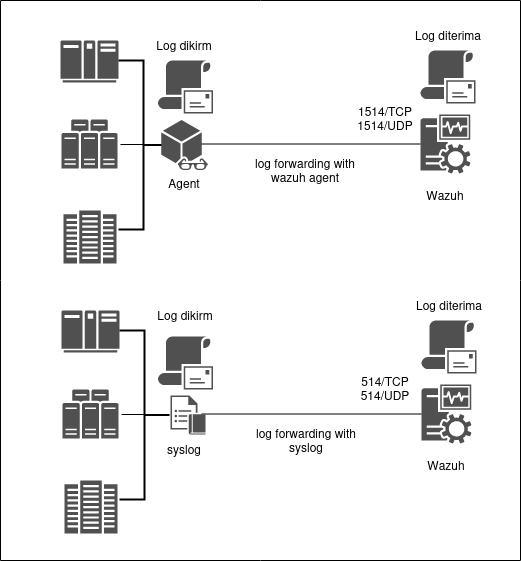

The diagram above was exported from draw.io. Its source (the exported page's mxGraphModel, read from the mxfile embedded in the PNG):
<mxGraphModel dx="880" dy="444" grid="1" gridSize="10" guides="1" tooltips="1" connect="1" arrows="1" fold="1" page="1" pageScale="1" pageWidth="850" pageHeight="1100" math="0" shadow="0">
  <root>
    <mxCell id="0" />
    <mxCell id="1" parent="0" />
    <mxCell id="CCNRII8V2ap3YlzHVFqY-1" value="" style="sketch=0;pointerEvents=1;shadow=0;dashed=0;html=1;strokeColor=none;fillColor=#505050;labelPosition=center;verticalLabelPosition=bottom;verticalAlign=top;outlineConnect=0;align=center;shape=mxgraph.office.servers.mainframe;" parent="1" vertex="1">
      <mxGeometry x="180" y="120" width="58" height="42" as="geometry" />
    </mxCell>
    <mxCell id="CCNRII8V2ap3YlzHVFqY-2" value="" style="sketch=0;pointerEvents=1;shadow=0;dashed=0;html=1;strokeColor=none;fillColor=#505050;labelPosition=center;verticalLabelPosition=bottom;verticalAlign=top;outlineConnect=0;align=center;shape=mxgraph.office.servers.server_farm;" parent="1" vertex="1">
      <mxGeometry x="181" y="199" width="56" height="49" as="geometry" />
    </mxCell>
    <mxCell id="CCNRII8V2ap3YlzHVFqY-4" value="" style="sketch=0;pointerEvents=1;shadow=0;dashed=0;html=1;strokeColor=none;fillColor=#505050;labelPosition=center;verticalLabelPosition=bottom;verticalAlign=top;outlineConnect=0;align=center;shape=mxgraph.office.servers.monitoring_sql_reporting_services;" parent="1" vertex="1">
      <mxGeometry x="540" y="194" width="50" height="59" as="geometry" />
    </mxCell>
    <mxCell id="CCNRII8V2ap3YlzHVFqY-5" value="" style="sketch=0;pointerEvents=1;shadow=0;dashed=0;html=1;strokeColor=none;fillColor=#505050;labelPosition=center;verticalLabelPosition=bottom;verticalAlign=top;outlineConnect=0;align=center;shape=mxgraph.office.servers.datacenter;" parent="1" vertex="1">
      <mxGeometry x="183" y="290" width="53" height="53" as="geometry" />
    </mxCell>
    <mxCell id="CCNRII8V2ap3YlzHVFqY-6" value="" style="strokeWidth=2;html=1;shape=mxgraph.flowchart.annotation_2;align=left;labelPosition=right;pointerEvents=1;rotation=-180;" parent="1" vertex="1">
      <mxGeometry x="238" y="140" width="50" height="169" as="geometry" />
    </mxCell>
    <mxCell id="CCNRII8V2ap3YlzHVFqY-9" value="" style="endArrow=none;html=1;rounded=0;entryX=0.5;entryY=0.497;entryDx=0;entryDy=0;entryPerimeter=0;" parent="1" edge="1">
      <mxGeometry width="50" height="50" relative="1" as="geometry">
        <mxPoint x="240" y="224" as="sourcePoint" />
        <mxPoint x="263" y="224.00700000000006" as="targetPoint" />
      </mxGeometry>
    </mxCell>
    <mxCell id="CCNRII8V2ap3YlzHVFqY-12" value="" style="sketch=0;pointerEvents=1;shadow=0;dashed=0;html=1;strokeColor=none;fillColor=#505050;labelPosition=center;verticalLabelPosition=bottom;verticalAlign=top;outlineConnect=0;align=center;shape=mxgraph.office.security.email_address_policy;" parent="1" vertex="1">
      <mxGeometry x="540" y="130" width="55" height="53" as="geometry" />
    </mxCell>
    <mxCell id="CCNRII8V2ap3YlzHVFqY-13" value="" style="sketch=0;pointerEvents=1;shadow=0;dashed=0;html=1;strokeColor=none;fillColor=#505050;labelPosition=center;verticalLabelPosition=bottom;verticalAlign=top;outlineConnect=0;align=center;shape=mxgraph.office.security.email_address_policy;" parent="1" vertex="1">
      <mxGeometry x="277.5" y="140" width="55" height="53" as="geometry" />
    </mxCell>
    <mxCell id="CCNRII8V2ap3YlzHVFqY-14" value="" style="endArrow=none;html=1;rounded=0;" parent="1" target="CCNRII8V2ap3YlzHVFqY-4" edge="1">
      <mxGeometry width="50" height="50" relative="1" as="geometry">
        <mxPoint x="320" y="223.5" as="sourcePoint" />
        <mxPoint x="400" y="180" as="targetPoint" />
      </mxGeometry>
    </mxCell>
    <mxCell id="CCNRII8V2ap3YlzHVFqY-15" value="&lt;div&gt;log forwarding with wazuh agent&lt;br&gt;&lt;/div&gt;" style="text;html=1;strokeColor=none;fillColor=none;align=center;verticalAlign=middle;whiteSpace=wrap;rounded=0;" parent="1" vertex="1">
      <mxGeometry x="370" y="220" width="110" height="60" as="geometry" />
    </mxCell>
    <mxCell id="CCNRII8V2ap3YlzHVFqY-17" value="Log dikirm" style="text;html=1;strokeColor=none;fillColor=none;align=center;verticalAlign=middle;whiteSpace=wrap;rounded=0;" parent="1" vertex="1">
      <mxGeometry x="274" y="110" width="60" height="30" as="geometry" />
    </mxCell>
    <mxCell id="CCNRII8V2ap3YlzHVFqY-18" value="Log diterima" style="text;html=1;strokeColor=none;fillColor=none;align=center;verticalAlign=middle;whiteSpace=wrap;rounded=0;" parent="1" vertex="1">
      <mxGeometry x="527.5" y="100" width="80" height="30" as="geometry" />
    </mxCell>
    <mxCell id="-FMwi7obUGUfJNuGI3vs-1" value="Wazuh" style="text;html=1;strokeColor=none;fillColor=none;align=center;verticalAlign=middle;whiteSpace=wrap;rounded=0;" parent="1" vertex="1">
      <mxGeometry x="535" y="260" width="60" height="30" as="geometry" />
    </mxCell>
    <mxCell id="-FMwi7obUGUfJNuGI3vs-2" value="Agent" style="text;html=1;strokeColor=none;fillColor=none;align=center;verticalAlign=middle;whiteSpace=wrap;rounded=0;" parent="1" vertex="1">
      <mxGeometry x="274" y="248" width="60" height="30" as="geometry" />
    </mxCell>
    <mxCell id="-FMwi7obUGUfJNuGI3vs-3" value="" style="sketch=0;pointerEvents=1;shadow=0;dashed=0;html=1;strokeColor=none;fillColor=#505050;labelPosition=center;verticalLabelPosition=bottom;verticalAlign=top;outlineConnect=0;align=center;shape=mxgraph.office.servers.mainframe;" parent="1" vertex="1">
      <mxGeometry x="181" y="390" width="58" height="42" as="geometry" />
    </mxCell>
    <mxCell id="-FMwi7obUGUfJNuGI3vs-4" value="" style="sketch=0;pointerEvents=1;shadow=0;dashed=0;html=1;strokeColor=none;fillColor=#505050;labelPosition=center;verticalLabelPosition=bottom;verticalAlign=top;outlineConnect=0;align=center;shape=mxgraph.office.servers.server_farm;" parent="1" vertex="1">
      <mxGeometry x="182" y="469" width="56" height="49" as="geometry" />
    </mxCell>
    <mxCell id="-FMwi7obUGUfJNuGI3vs-5" value="" style="sketch=0;pointerEvents=1;shadow=0;dashed=0;html=1;strokeColor=none;fillColor=#505050;labelPosition=center;verticalLabelPosition=bottom;verticalAlign=top;outlineConnect=0;align=center;shape=mxgraph.office.servers.monitoring_sql_reporting_services;" parent="1" vertex="1">
      <mxGeometry x="541" y="464" width="50" height="59" as="geometry" />
    </mxCell>
    <mxCell id="-FMwi7obUGUfJNuGI3vs-6" value="" style="sketch=0;pointerEvents=1;shadow=0;dashed=0;html=1;strokeColor=none;fillColor=#505050;labelPosition=center;verticalLabelPosition=bottom;verticalAlign=top;outlineConnect=0;align=center;shape=mxgraph.office.servers.datacenter;" parent="1" vertex="1">
      <mxGeometry x="184" y="560" width="53" height="53" as="geometry" />
    </mxCell>
    <mxCell id="-FMwi7obUGUfJNuGI3vs-7" value="" style="strokeWidth=2;html=1;shape=mxgraph.flowchart.annotation_2;align=left;labelPosition=right;pointerEvents=1;rotation=-180;" parent="1" vertex="1">
      <mxGeometry x="239" y="410" width="50" height="169" as="geometry" />
    </mxCell>
    <mxCell id="-FMwi7obUGUfJNuGI3vs-8" value="" style="endArrow=none;html=1;rounded=0;entryX=0.5;entryY=0.497;entryDx=0;entryDy=0;entryPerimeter=0;" parent="1" edge="1">
      <mxGeometry width="50" height="50" relative="1" as="geometry">
        <mxPoint x="241" y="494" as="sourcePoint" />
        <mxPoint x="264" y="494.00700000000006" as="targetPoint" />
      </mxGeometry>
    </mxCell>
    <mxCell id="-FMwi7obUGUfJNuGI3vs-10" value="" style="sketch=0;pointerEvents=1;shadow=0;dashed=0;html=1;strokeColor=none;fillColor=#505050;labelPosition=center;verticalLabelPosition=bottom;verticalAlign=top;outlineConnect=0;align=center;shape=mxgraph.office.security.email_address_policy;" parent="1" vertex="1">
      <mxGeometry x="541" y="400" width="55" height="53" as="geometry" />
    </mxCell>
    <mxCell id="-FMwi7obUGUfJNuGI3vs-11" value="" style="sketch=0;pointerEvents=1;shadow=0;dashed=0;html=1;strokeColor=none;fillColor=#505050;labelPosition=center;verticalLabelPosition=bottom;verticalAlign=top;outlineConnect=0;align=center;shape=mxgraph.office.security.email_address_policy;" parent="1" vertex="1">
      <mxGeometry x="277.5" y="416" width="55" height="53" as="geometry" />
    </mxCell>
    <mxCell id="-FMwi7obUGUfJNuGI3vs-12" value="" style="endArrow=none;html=1;rounded=0;" parent="1" target="-FMwi7obUGUfJNuGI3vs-5" edge="1">
      <mxGeometry width="50" height="50" relative="1" as="geometry">
        <mxPoint x="321" y="493.5" as="sourcePoint" />
        <mxPoint x="401" y="450" as="targetPoint" />
      </mxGeometry>
    </mxCell>
    <mxCell id="-FMwi7obUGUfJNuGI3vs-13" value="&lt;div&gt;log forwarding with syslog&lt;br&gt;&lt;/div&gt;" style="text;html=1;strokeColor=none;fillColor=none;align=center;verticalAlign=middle;whiteSpace=wrap;rounded=0;" parent="1" vertex="1">
      <mxGeometry x="371" y="490" width="110" height="60" as="geometry" />
    </mxCell>
    <mxCell id="-FMwi7obUGUfJNuGI3vs-14" value="Log dikirm" style="text;html=1;strokeColor=none;fillColor=none;align=center;verticalAlign=middle;whiteSpace=wrap;rounded=0;" parent="1" vertex="1">
      <mxGeometry x="275" y="380" width="60" height="30" as="geometry" />
    </mxCell>
    <mxCell id="-FMwi7obUGUfJNuGI3vs-15" value="Log diterima" style="text;html=1;strokeColor=none;fillColor=none;align=center;verticalAlign=middle;whiteSpace=wrap;rounded=0;" parent="1" vertex="1">
      <mxGeometry x="528.5" y="370" width="80" height="30" as="geometry" />
    </mxCell>
    <mxCell id="-FMwi7obUGUfJNuGI3vs-16" value="Wazuh" style="text;html=1;strokeColor=none;fillColor=none;align=center;verticalAlign=middle;whiteSpace=wrap;rounded=0;" parent="1" vertex="1">
      <mxGeometry x="536" y="530" width="60" height="30" as="geometry" />
    </mxCell>
    <mxCell id="-FMwi7obUGUfJNuGI3vs-17" value="syslog" style="text;html=1;strokeColor=none;fillColor=none;align=center;verticalAlign=middle;whiteSpace=wrap;rounded=0;" parent="1" vertex="1">
      <mxGeometry x="274" y="514.02" width="60" height="30" as="geometry" />
    </mxCell>
    <mxCell id="-FMwi7obUGUfJNuGI3vs-18" value="" style="sketch=0;pointerEvents=1;shadow=0;dashed=0;html=1;strokeColor=none;fillColor=#505050;labelPosition=center;verticalLabelPosition=bottom;verticalAlign=top;outlineConnect=0;align=center;shape=mxgraph.office.communications.journaling_rule;" parent="1" vertex="1">
      <mxGeometry x="290" y="474.97999999999996" width="35" height="39.04" as="geometry" />
    </mxCell>
    <mxCell id="-FMwi7obUGUfJNuGI3vs-19" value="" style="sketch=0;pointerEvents=1;shadow=0;dashed=0;html=1;strokeColor=none;fillColor=#505050;labelPosition=center;verticalLabelPosition=bottom;verticalAlign=top;outlineConnect=0;align=center;shape=mxgraph.office.communications.watcher_node;" parent="1" vertex="1">
      <mxGeometry x="280.79" y="199.5" width="46.43" height="50" as="geometry" />
    </mxCell>
    <mxCell id="-FMwi7obUGUfJNuGI3vs-20" value="&lt;div&gt;514/TCP&lt;/div&gt;&lt;div&gt;514/UDP&lt;br&gt;&lt;/div&gt;" style="text;html=1;strokeColor=none;fillColor=none;align=center;verticalAlign=middle;whiteSpace=wrap;rounded=0;" parent="1" vertex="1">
      <mxGeometry x="475" y="453" width="60" height="30" as="geometry" />
    </mxCell>
    <mxCell id="-FMwi7obUGUfJNuGI3vs-21" value="&lt;div&gt;1514/TCP&lt;/div&gt;&lt;div&gt;1514/UDP&lt;br&gt;&lt;/div&gt;" style="text;html=1;strokeColor=none;fillColor=none;align=center;verticalAlign=middle;whiteSpace=wrap;rounded=0;" parent="1" vertex="1">
      <mxGeometry x="475" y="183" width="60" height="30" as="geometry" />
    </mxCell>
    <mxCell id="v8ib2fpeZFyHICHIJGv2-2" value="" style="swimlane;startSize=0;" vertex="1" parent="1">
      <mxGeometry x="120" y="80" width="520" height="560" as="geometry" />
    </mxCell>
  </root>
</mxGraphModel>